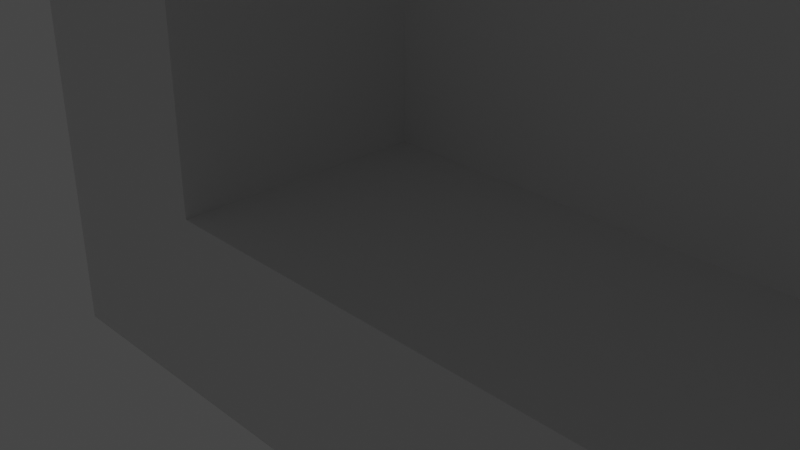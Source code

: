# Source: TopFrame.blend  (saved by Blender 2.82.7; exported with 4.5.12 LTS)
import bpy
from mathutils import Matrix  # noqa: F401  (used for matrix-valued properties, if any)

bpy.ops.wm.read_factory_settings(use_empty=True)
scene = bpy.context.scene
scene.name = 'Scene'

# ---- collections
col_collection = bpy.data.collections.new('Collection'); scene.collection.children.link(col_collection)

# ---- materials (node trees are filled in below, after node groups)
mat_default_obj = bpy.data.materials.new('Default OBJ')
mat_default_obj.use_transparent_shadow = False

# ---- material node trees
mat_default_obj.use_nodes = True; mat_default_obj.node_tree.nodes.clear()
_N = mat_default_obj.node_tree.nodes; _L = mat_default_obj.node_tree.links
n0 = _N.new('ShaderNodeOutputMaterial'); n0.name = 'Material Output'; n0.location = (300, 300)
n1 = _N.new('ShaderNodeBsdfPrincipled'); n1.name = 'Principled BSDF'; n1.location = (10, 300)
n1.distribution = 'GGX'
n1.subsurface_method = 'BURLEY'
n1.inputs[3].default_value = 1.45
n1.inputs[27].default_value = (0.0, 0.0, 0.0, 1.0)
n1.inputs[28].default_value = 1.0
_L.new(n1.outputs[0], n0.inputs[0])
n0.is_active_output = True

# ---- world
world_world = bpy.data.worlds.new('World'); scene.world = world_world
world_world.use_nodes = True; world_world.node_tree.nodes.clear()
_N = world_world.node_tree.nodes; _L = world_world.node_tree.links
n0 = _N.new('ShaderNodeOutputWorld'); n0.name = 'World Output'; n0.location = (300, 300)
n1 = _N.new('ShaderNodeBackground'); n1.name = 'Background'; n1.location = (10, 300)
n1.inputs[0].default_value = (0.05088, 0.05088, 0.05088, 1.0)
_L.new(n1.outputs[0], n0.inputs[0])
n0.is_active_output = True
world_world.color = (0.05088, 0.05088, 0.05088)
world_world.use_sun_shadow = False
world_world.sun_shadow_jitter_overblur = 0.0

# ---- cameras
cam_camera = bpy.data.cameras.new('Camera')
cam_camera.clip_end = 100.0
cam_camera.ortho_scale = 7.314

# ---- lights
light_light = bpy.data.lights.new('Light', 'POINT')
light_light.transmission_factor = 0.0
light_light.energy = 1000.0
light_light.shadow_soft_size = 0.1
light_light.shadow_maximum_resolution = 0.006
light_light.use_absolute_resolution = True

# ---- meshes
me_obj1 = bpy.data.meshes.new('obj1')
me_obj1.from_pydata([(0.2001, 74.78, -1.845e-05), (0.2001, 1.389, 6.048e-06), (140.1, 1.389, 6.048e-06), (140.1, 74.78, -1.845e-05), (90.0, 56.27, -1.571), (90.44, 56.31, -1.571), (90.87, 56.44, -1.571), (91.26, 56.65, -1.571), (91.6, 56.93, -1.571), (91.88, 57.27, -1.571), (92.09, 57.66, -1.571), (92.22, 58.09, -1.571), (92.26, 58.53, -1.571), (92.22, 58.97, -1.571), (92.09, 59.4, -1.571), (91.88, 59.79, -1.571), (91.6, 60.13, -1.571), (91.26, 60.41, -1.571), (90.87, 60.62, -1.571), (90.44, 60.75, -1.571), (90.0, 60.79, -1.571), (89.56, 60.75, -1.571), (89.13, 60.62, -1.571), (88.74, 60.41, -1.571), (88.4, 60.13, -1.571), (88.12, 59.79, -1.571), (87.91, 59.4, -1.571), (87.78, 58.97, -1.571), (87.74, 58.53, -1.571), (87.78, 58.09, -1.571), (87.91, 57.66, -1.571), (88.12, 57.27, -1.571), (88.4, 56.93, -1.571), (88.74, 56.65, -1.571), (89.13, 56.44, -1.571), (89.56, 56.31, -1.571), (90.0, 56.27, -2.071), (90.44, 56.31, -2.071), (90.87, 56.44, -2.071), (91.26, 56.65, -2.071), (91.6, 56.93, -2.071), (91.88, 57.27, -2.071), (92.09, 57.66, -2.071), (92.22, 58.09, -2.071), (92.26, 58.53, -2.071), (92.22, 58.97, -2.071), (92.09, 59.4, -2.071), (91.88, 59.79, -2.071), (91.6, 60.13, -2.071), (91.26, 60.41, -2.071), (90.87, 60.62, -2.071), (90.44, 60.75, -2.071), (90.0, 60.79, -2.071), (89.56, 60.75, -2.071), (89.13, 60.62, -2.071), (88.74, 60.41, -2.071), (88.4, 60.13, -2.071), (88.12, 59.79, -2.071), (87.91, 59.4, -2.071), (87.78, 58.97, -2.071), (87.74, 58.53, -2.071), (87.78, 58.09, -2.071), (87.91, 57.66, -2.071), (88.12, 57.27, -2.071), (88.4, 56.93, -2.071), (88.74, 56.65, -2.071), (89.13, 56.44, -2.071), (89.56, 56.31, -2.071), (90.0, 57.09, -1.571), (90.28, 57.12, -1.571), (90.55, 57.2, -1.571), (90.8, 57.33, -1.571), (91.02, 57.51, -1.571), (91.2, 57.73, -1.571), (91.33, 57.98, -1.571), (91.41, 58.25, -1.571), (91.44, 58.53, -1.571), (91.41, 58.81, -1.571), (91.33, 59.08, -1.571), (91.2, 59.33, -1.571), (91.02, 59.55, -1.571), (90.8, 59.73, -1.571), (90.55, 59.86, -1.571), (90.28, 59.94, -1.571), (90.0, 59.97, -1.571), (89.72, 59.94, -1.571), (89.45, 59.86, -1.571), (89.2, 59.73, -1.571), (88.98, 59.55, -1.571), (88.8, 59.33, -1.571), (88.67, 59.08, -1.571), (88.59, 58.81, -1.571), (88.56, 58.53, -1.571), (88.59, 58.25, -1.571), (88.67, 57.98, -1.571), (88.8, 57.73, -1.571), (88.98, 57.51, -1.571), (89.2, 57.33, -1.571), (89.45, 57.2, -1.571), (89.72, 57.12, -1.571), (90.0, 57.09, -9.179e-06), (90.28, 57.12, -9.179e-06), (90.55, 57.2, -9.239e-06), (90.8, 57.33, -9.239e-06), (91.02, 57.51, -9.239e-06), (91.2, 57.73, -9.298e-06), (91.33, 57.98, -9.418e-06), (91.41, 58.25, -9.477e-06), (91.44, 58.53, -9.537e-06), (91.41, 58.81, -9.656e-06), (91.33, 59.08, -9.716e-06), (91.2, 59.33, -9.775e-06), (91.02, 59.55, -9.835e-06), (90.8, 59.73, -9.835e-06), (90.55, 59.86, -1.001e-05), (90.28, 59.94, -1.001e-05), (90.0, 59.97, -9.894e-06), (89.72, 59.94, -1.001e-05), (89.45, 59.86, -1.001e-05), (89.2, 59.73, -9.835e-06), (88.98, 59.55, -9.835e-06), (88.8, 59.33, -9.775e-06), (88.67, 59.08, -9.716e-06), (88.59, 58.81, -9.656e-06), (88.56, 58.53, -9.537e-06), (88.59, 58.25, -9.477e-06), (88.67, 57.98, -9.418e-06), (88.8, 57.73, -9.298e-06), (88.98, 57.51, -9.239e-06), (89.2, 57.33, -9.239e-06), (89.45, 57.2, -9.239e-06), (89.72, 57.12, -9.179e-06), (66.0, 24.73, -7.767e-06), (66.15, 24.74, -7.737e-06), (66.29, 24.79, -7.738e-06), (66.42, 24.86, -7.769e-06), (66.53, 24.95, -7.77e-06), (66.63, 25.06, -7.802e-06), (66.7, 25.19, -7.863e-06), (66.74, 25.33, -7.925e-06), (66.75, 25.48, -7.957e-06), (66.74, 25.63, -7.989e-06), (66.7, 25.77, -8.051e-06), (66.63, 25.9, -8.083e-06), (66.53, 26.01, -8.115e-06), (66.42, 26.11, -8.176e-06), (66.29, 26.18, -8.177e-06), (66.15, 26.22, -8.177e-06), (66.0, 26.23, -8.178e-06), (65.85, 26.22, -8.177e-06), (65.71, 26.18, -8.177e-06), (65.58, 26.11, -8.176e-06), (65.47, 26.01, -8.115e-06), (65.37, 25.9, -8.083e-06), (65.3, 25.77, -8.051e-06), (65.26, 25.63, -7.989e-06), (65.25, 25.48, -7.957e-06), (65.26, 25.33, -7.925e-06), (65.3, 25.19, -7.863e-06), (65.37, 25.06, -7.802e-06), (65.47, 24.95, -7.77e-06), (65.58, 24.86, -7.769e-06), (65.71, 24.79, -7.738e-06), (65.85, 24.74, -7.737e-06), (66.0, 24.8, -0.721), (66.13, 24.81, -0.721), (66.26, 24.85, -0.721), (66.38, 24.92, -0.721), (66.48, 25.0, -0.721), (66.57, 25.1, -0.721), (66.63, 25.22, -0.721), (66.67, 25.35, -0.721), (66.68, 25.48, -0.721), (66.67, 25.61, -0.721), (66.63, 25.74, -0.721), (66.57, 25.86, -0.721), (66.48, 25.96, -0.721), (66.38, 26.05, -0.721), (66.26, 26.11, -0.721), (66.13, 26.15, -0.721), (66.0, 26.16, -0.721), (65.87, 26.15, -0.721), (65.74, 26.11, -0.721), (65.62, 26.05, -0.721), (65.52, 25.96, -0.721), (65.43, 25.86, -0.721), (65.37, 25.74, -0.721), (65.33, 25.61, -0.721), (65.32, 25.48, -0.721), (65.33, 25.35, -0.721), (65.37, 25.22, -0.721), (65.43, 25.1, -0.721), (65.52, 25.0, -0.721), (65.62, 24.92, -0.721), (65.74, 24.85, -0.721), (65.87, 24.81, -0.721), (66.0, 24.12, -0.721), (66.26, 24.15, -0.721), (66.52, 24.23, -0.721), (66.75, 24.35, -0.721), (66.96, 24.52, -0.721), (67.13, 24.73, -0.721), (67.25, 24.96, -0.721), (67.33, 25.22, -0.721), (67.36, 25.48, -0.721), (67.33, 25.75, -0.721), (67.25, 26.0, -0.721), (67.13, 26.24, -0.721), (66.96, 26.44, -0.721), (66.75, 26.61, -0.721), (66.52, 26.74, -0.721), (66.26, 26.81, -0.721), (66.0, 26.84, -0.721), (65.74, 26.81, -0.721), (65.48, 26.74, -0.721), (65.25, 26.61, -0.721), (65.04, 26.44, -0.721), (64.87, 26.24, -0.721), (64.75, 26.0, -0.721), (64.67, 25.75, -0.721), (64.64, 25.48, -0.721), (64.67, 25.22, -0.721), (64.75, 24.96, -0.721), (64.87, 24.73, -0.721), (65.04, 24.52, -0.721), (65.25, 24.35, -0.721), (65.48, 24.23, -0.721), (65.74, 24.15, -0.721), (66.0, 24.12, -1.051), (66.26, 24.15, -1.051), (66.52, 24.23, -1.051), (66.75, 24.35, -1.051), (66.96, 24.52, -1.051), (67.13, 24.73, -1.051), (67.25, 24.96, -1.051), (67.33, 25.22, -1.051), (67.36, 25.48, -1.051), (67.33, 25.75, -1.051), (67.25, 26.0, -1.051), (67.13, 26.24, -1.051), (66.96, 26.44, -1.051), (66.75, 26.61, -1.051), (66.52, 26.74, -1.051), (66.26, 26.81, -1.051), (66.0, 26.84, -1.051), (65.74, 26.81, -1.051), (65.48, 26.74, -1.051), (65.25, 26.61, -1.051), (65.04, 26.44, -1.051), (64.87, 26.24, -1.051), (64.75, 26.0, -1.051), (64.67, 25.75, -1.051), (64.64, 25.48, -1.051), (64.67, 25.22, -1.051), (64.75, 24.96, -1.051), (64.87, 24.73, -1.051), (65.04, 24.52, -1.051), (65.25, 24.35, -1.051), (65.48, 24.23, -1.051), (65.74, 24.15, -1.051), (0.2001, 74.28, 1.547), (0.2001, 1.778, 1.547), (140.1, 1.777, 1.547), (140.1, 74.28, 1.547), (0.2001, 75.78, -1.908e-05), (140.1, 75.78, -1.908e-05), (0.2001, 75.78, 1.547), (140.1, 75.78, 1.547), (0.2001, 0.3889, 6.614e-06), (140.1, 0.3888, 6.614e-06), (0.2001, 0.3889, 1.547), (140.1, 0.3888, 1.547), (140.1, 74.78, -1.5), (0.2001, 74.78, -1.683), (0.2001, 1.389, -1.683), (140.1, 1.389, -1.5), (140.1, 75.78, -1.5), (0.2001, 75.78, -1.683), (0.2001, 0.3889, -1.683), (140.1, 0.3888, -1.5), (52.0, 6.489, -1.5), (52.0, 69.68, -1.5), (100.0, 6.489, -1.5), (100.0, 69.68, -1.5), (100.0, 74.78, -1.5), (100.0, 1.389, -1.5), (52.0, 74.78, -1.5), (52.0, 1.389, -1.5), (100.0, 70.58, -1.774e-05), (100.0, 5.589, 5.037e-06), (52.0, 70.58, -1.616e-05), (52.0, 1.389, 6.048e-06), (100.0, 70.58, -1.0), (100.0, 5.589, -1.0), (52.0, 70.58, -1.0), (52.0, 5.589, -1.0), (100.0, 69.68, -1.0), (100.0, 6.489, -1.0), (52.0, 69.68, -1.0), (52.0, 6.489, -1.0), (100.0, 1.389, 6.048e-06), (52.0, 5.589, 5.331e-06), (52.0, 74.78, -1.845e-05), (100.0, 74.78, -1.529e-05), (100.0, 74.78, -1.0), (52.0, 74.78, -1.0), (100.0, 1.389, -1.0), (52.0, 1.389, -1.0), (42.0, 0.3889, -1.5), (42.0, 75.78, -1.5), (42.0, 1.389, -1.5), (42.0, 74.78, -1.5), (0.2001, 74.78, -2.0), (0.2001, 1.389, -2.0), (0.2001, 75.78, -2.0), (0.2001, 0.3889, -2.0), (42.0, 0.3889, -2.0), (42.0, 75.78, -2.0), (42.0, 1.389, -2.0), (42.0, 74.78, -2.0), (138.6, 74.28, 1.547), (138.6, 1.778, 1.547), (1.7, 74.28, 1.547), (1.7, 1.778, 1.547), (138.6, 74.28, 3.5), (138.6, 1.778, 3.5), (1.7, 74.28, 3.5), (1.7, 1.778, 3.5), (0.2001, 75.78, 3.5), (140.1, 75.78, 3.5), (0.2001, 0.3889, 3.5), (140.1, 0.3888, 3.5), (0.2001, 74.28, 3.5), (0.2001, 1.778, 3.5), (140.1, 1.777, 3.5), (140.1, 74.28, 3.5), (138.6, 74.28, 3.5), (1.7, 74.28, 3.5), (138.6, 1.778, 3.5), (1.7, 1.778, 3.5), (1.2, 74.78, -1.845e-05), (1.2, 1.389, 6.048e-06), (1.2, 75.78, -1.683), (1.2, 74.78, -1.2), (1.2, 75.78, -2.0), (1.2, 74.78, -2.0), (1.2, 0.3889, -1.683), (1.2, 1.389, -1.2), (1.2, 0.3889, -2.0), (1.2, 1.389, -2.0), (0.2001, 1.389, -1.544), (52.0, 1.389, -1.0), (52.0, 1.389, 6.048e-06), (0.2001, 1.389, 6.048e-06), (11.0, 74.78, -1.5), (11.0, 74.78, -1.845e-05), (11.0, 1.389, -1.5), (11.0, 1.389, 6.048e-06), (11.0, 64.78, -1.5), (11.0, 64.78, -1.681e-05), (11.0, 11.78, -1.5), (11.0, 11.78, 4.349e-06), (8.2, 60.78, -1.5), (8.2, 60.78, -1.615e-05), (8.2, 15.78, -1.5), (8.2, 15.78, 3.694e-06), (12.0, 74.78, -1.845e-05), (12.0, 74.78, -1.5), (12.0, 1.389, -1.5), (12.0, 1.389, 6.048e-06), (12.0, 12.28, -1.5), (12.0, 12.28, -1.999e-06), (12.0, 64.28, -1.657e-05), (12.0, 64.28, -1.5), (9.2, 16.28, -1.5), (9.2, 16.28, -2.744e-06), (9.2, 60.28, -1.589e-05), (9.2, 60.28, -1.5)], [(366, 355), (357, 369)], [(10, 9, 41, 42), (24, 23, 55, 56), (11, 10, 42, 43), (25, 24, 56, 57), (12, 11, 43, 44), (26, 25, 57, 58), (13, 12, 44, 45), (27, 26, 58, 59), (14, 13, 45, 46), (28, 27, 59, 60), (15, 14, 46, 47), (29, 28, 60, 61), (16, 15, 47, 48), (30, 29, 61, 62), (17, 16, 48, 49), (31, 30, 62, 63), (18, 17, 49, 50), (5, 4, 36, 37), (32, 31, 63, 64), (19, 18, 50, 51), (6, 5, 37, 38), (33, 32, 64, 65), (20, 19, 51, 52), (7, 6, 38, 39), (34, 33, 65, 66), (21, 20, 52, 53), (8, 7, 39, 40), (35, 34, 66, 67), (22, 21, 53, 54), (9, 8, 40, 41), (4, 35, 67, 36), (23, 22, 54, 55), (37, 36, 67, 66, 65, 64, 63, 62, 61, 60, 59, 58, 57, 56, 55, 54, 53, 52, 51, 50, 49, 48, 47, 46, 45, 44, 43, 42, 41, 40, 39, 38), (9, 10, 74, 73), (23, 24, 88, 87), (10, 11, 75, 74), (24, 25, 89, 88), (11, 12, 76, 75), (25, 26, 90, 89), (12, 13, 77, 76), (26, 27, 91, 90), (13, 14, 78, 77), (27, 28, 92, 91), (14, 15, 79, 78), (28, 29, 93, 92), (15, 16, 80, 79), (29, 30, 94, 93), (16, 17, 81, 80), (30, 31, 95, 94), (17, 18, 82, 81), (4, 5, 69, 68), (31, 32, 96, 95), (18, 19, 83, 82), (5, 6, 70, 69), (32, 33, 97, 96), (19, 20, 84, 83), (6, 7, 71, 70), (33, 34, 98, 97), (20, 21, 85, 84), (7, 8, 72, 71), (34, 35, 99, 98), (21, 22, 86, 85), (8, 9, 73, 72), (35, 4, 68, 99), (22, 23, 87, 86), (84, 85, 117, 116), (71, 72, 104, 103), (98, 99, 131, 130), (85, 86, 118, 117), (72, 73, 105, 104), (99, 68, 100, 131), (86, 87, 119, 118), (73, 74, 106, 105), (87, 88, 120, 119), (74, 75, 107, 106), (88, 89, 121, 120), (75, 76, 108, 107), (89, 90, 122, 121), (76, 77, 109, 108), (90, 91, 123, 122), (77, 78, 110, 109), (91, 92, 124, 123), (78, 79, 111, 110), (92, 93, 125, 124), (79, 80, 112, 111), (93, 94, 126, 125), (80, 81, 113, 112), (94, 95, 127, 126), (81, 82, 114, 113), (68, 69, 101, 100), (95, 96, 128, 127), (82, 83, 115, 114), (69, 70, 102, 101), (96, 97, 129, 128), (83, 84, 116, 115), (70, 71, 103, 102), (97, 98, 130, 129), (155, 154, 186, 187), (142, 141, 173, 174), (156, 155, 187, 188), (143, 142, 174, 175), (157, 156, 188, 189), (144, 143, 175, 176), (158, 157, 189, 190), (145, 144, 176, 177), (159, 158, 190, 191), (146, 145, 177, 178), (133, 132, 164, 165), (160, 159, 191, 192), (147, 146, 178, 179), (134, 133, 165, 166), (161, 160, 192, 193), (148, 147, 179, 180), (135, 134, 166, 167), (162, 161, 193, 194), (149, 148, 180, 181), (136, 135, 167, 168), (163, 162, 194, 195), (150, 149, 181, 182), (137, 136, 168, 169), (132, 163, 195, 164), (151, 150, 182, 183), (138, 137, 169, 170), (152, 151, 183, 184), (139, 138, 170, 171), (153, 152, 184, 185), (140, 139, 171, 172), (154, 153, 185, 186), (141, 140, 172, 173), (182, 181, 213, 214), (169, 168, 200, 201), (164, 195, 227, 196), (183, 182, 214, 215), (170, 169, 201, 202), (184, 183, 215, 216), (171, 170, 202, 203), (185, 184, 216, 217), (172, 171, 203, 204), (186, 185, 217, 218), (173, 172, 204, 205), (187, 186, 218, 219), (174, 173, 205, 206), (188, 187, 219, 220), (175, 174, 206, 207), (189, 188, 220, 221), (176, 175, 207, 208), (190, 189, 221, 222), (177, 176, 208, 209), (191, 190, 222, 223), (178, 177, 209, 210), (165, 164, 196, 197), (192, 191, 223, 224), (179, 178, 210, 211), (166, 165, 197, 198), (193, 192, 224, 225), (180, 179, 211, 212), (167, 166, 198, 199), (194, 193, 225, 226), (181, 180, 212, 213), (168, 167, 199, 200), (195, 194, 226, 227), (217, 216, 248, 249), (204, 203, 235, 236), (218, 217, 249, 250), (205, 204, 236, 237), (219, 218, 250, 251), (206, 205, 237, 238), (220, 219, 251, 252), (207, 206, 238, 239), (221, 220, 252, 253), (208, 207, 239, 240), (222, 221, 253, 254), (209, 208, 240, 241), (223, 222, 254, 255), (210, 209, 241, 242), (197, 196, 228, 229), (224, 223, 255, 256), (211, 210, 242, 243), (198, 197, 229, 230), (225, 224, 256, 257), (212, 211, 243, 244), (199, 198, 230, 231), (226, 225, 257, 258), (213, 212, 244, 245), (200, 199, 231, 232), (227, 226, 258, 259), (214, 213, 245, 246), (201, 200, 232, 233), (196, 227, 259, 228), (215, 214, 246, 247), (202, 201, 233, 234), (216, 215, 247, 248), (203, 202, 234, 235), (229, 228, 259, 258, 257, 256, 255, 254, 253, 252, 251, 250, 249, 248, 247, 246, 245, 244, 243, 242, 241, 240, 239, 238, 237, 236, 235, 234, 233, 232, 231, 230), (101, 102, 103, 104, 105, 106, 107, 108, 109, 110, 111, 112, 113, 114, 115, 116, 117, 118, 119, 120, 121, 122, 123, 124, 125, 126, 127, 128, 129, 130, 131, 100), (133, 134, 135, 136, 137, 138, 139, 140, 141, 142, 143, 144, 145, 146, 147, 148, 149, 150, 151, 152, 153, 154, 155, 156, 157, 158, 159, 160, 161, 162, 163, 132), (261, 260, 322, 323), (262, 2, 269, 271), (3, 2, 262, 263), (260, 0, 264, 266), (1, 0, 260, 261), (264, 265, 267, 266), (3, 265, 276, 272), (3, 263, 267, 265), (263, 320, 322, 260, 266, 267), (269, 268, 270, 271), (261, 323, 321, 262, 271, 270), (1, 261, 270, 268), (268, 269, 279, 308, 346, 278), (1, 268, 278, 274), (264, 0, 273, 277), (265, 264, 277, 342, 309, 276), (269, 2, 275, 279), (290, 288, 292, 294), (289, 301, 295, 293), (294, 292, 296, 298), (293, 295, 299, 297), (2, 300, 289, 288, 303, 3), (292, 288, 303, 304), (290, 294, 305, 302), (295, 301, 291, 307), (289, 293, 306, 300), (298, 296, 283, 281), (297, 299, 280, 282), (282, 280, 287, 285), (281, 283, 284, 286), (283, 296, 292, 304, 284), (281, 286, 305, 294, 298), (280, 299, 295, 307, 287), (285, 306, 293, 297, 282), (2, 275, 285, 306, 300), (350, 347, 341, 353), (0, 340, 343, 273), (272, 284, 304, 303, 3), (301, 289, 288, 290), (279, 275, 285, 287, 310, 308), (276, 309, 311, 286, 284, 272), (343, 354, 367, 311, 319, 345), (311, 309, 317, 319), (342, 277, 314, 344), (347, 274, 313, 349), (346, 308, 316, 348), (274, 278, 315, 313), (308, 310, 318, 316), (277, 273, 312, 314), (344, 345, 319, 317), (349, 348, 316, 318), (263, 262, 321, 320), (323, 322, 320, 321), (320, 322, 326, 324), (323, 321, 325, 327), (270, 271, 331, 330), (267, 266, 328, 329), (262, 263, 335, 334), (271, 262, 334, 331), (263, 267, 329, 335), (266, 260, 332, 328), (270, 261, 333, 330), (260, 261, 333, 332), (321, 320, 336, 338), (322, 323, 339, 337), (332, 337, 328), (333, 339, 330), (335, 329, 336), (334, 338, 331), (335, 336, 338, 334), (331, 338, 339, 330), (329, 328, 337, 336), (333, 339, 337, 332), (314, 312, 345, 344), (309, 342, 344, 317), (273, 343, 345, 312), (313, 315, 348, 349), (278, 346, 348, 315), (310, 368, 356, 347, 349, 318), (0, 273, 312, 313, 274, 350, 1, 353), (340, 343, 345, 349, 347, 341), (349, 345, 312, 313), (363, 365, 364, 362), (362, 358, 359, 363), (358, 354, 355, 359), (364, 365, 361, 360), (360, 361, 357, 356), (370, 371, 369, 368), (360, 356, 368, 370), (372, 373, 367, 366), (367, 354, 358, 373), (373, 372, 376, 377), (371, 370, 374, 375), (374, 377, 376, 375), (364, 360, 370, 374), (362, 364, 374, 377), (358, 362, 377, 373), (355, 354, 343, 340), (270, 347, 356, 357, 341, 261), (287, 351, 352, 369, 368, 310), (302, 305, 286, 311, 367, 366), (290, 302, 366, 372, 376, 375, 371, 369, 352, 301), (300, 2, 3, 303, 289, 288)])
_uv = me_obj1.uv_layers.new(name='UVMap')
_uv.uv.foreach_set('vector', [0.0, 0.0, 0.0, 0.0, 0.0, 0.0, 0.0, 0.0, 0.0, 0.0, 0.0, 0.0, 0.0, 0.0, 0.0, 0.0, 0.0, 0.0, 0.0, 0.0, 0.0, 0.0, 0.0, 0.0, 0.0, 0.0, 0.0, 0.0, 0.0, 0.0, 0.0, 0.0, 0.0, 0.0, 0.0, 0.0, 0.0, 0.0, 0.0, 0.0, 0.0, 0.0, 0.0, 0.0, 0.0, 0.0, 0.0, 0.0, 0.0, 0.0, 0.0, 0.0, 0.0, 0.0, 0.0, 0.0, 0.0, 0.0, 0.0, 0.0, 0.0, 0.0, 0.0, 0.0, 0.0, 0.0, 0.0, 0.0, 0.0, 0.0, 0.0, 0.0, 0.0, 0.0, 0.0, 0.0, 0.0, 0.0, 0.0, 0.0, 0.0, 0.0, 0.0, 0.0, 0.0, 0.0, 0.0, 0.0, 0.0, 0.0, 0.0, 0.0, 0.0, 0.0, 0.0, 0.0, 0.0, 0.0, 0.0, 0.0, 0.0, 0.0, 0.0, 0.0, 0.0, 0.0, 0.0, 0.0, 0.0, 0.0, 0.0, 0.0, 0.0, 0.0, 0.0, 0.0, 0.0, 0.0, 0.0, 0.0, 0.0, 0.0, 0.0, 0.0, 0.0, 0.0, 0.0, 0.0, 0.0, 0.0, 0.0, 0.0, 0.0, 0.0, 0.0, 0.0, 0.0, 0.0, 0.0, 0.0, 0.0, 0.0, 0.0, 0.0, 0.0, 0.0, 0.0, 0.0, 0.0, 0.0, 0.0, 0.0, 0.0, 0.0, 0.0, 0.0, 0.0, 0.0, 0.0, 0.0, 0.0, 0.0, 0.0, 0.0, 0.0, 0.0, 0.0, 0.0, 0.0, 0.0, 0.0, 0.0, 0.0, 0.0, 0.0, 0.0, 0.0, 0.0, 0.0, 0.0, 0.0, 0.0, 0.0, 0.0, 0.0, 0.0, 0.0, 0.0, 0.0, 0.0, 0.0, 0.0, 0.0, 0.0, 0.0, 0.0, 0.0, 0.0, 0.0, 0.0, 0.0, 0.0, 0.0, 0.0, 0.0, 0.0, 0.0, 0.0, 0.0, 0.0, 0.0, 0.0, 0.0, 0.0, 0.0, 0.0, 0.0, 0.0, 0.0, 0.0, 0.0, 0.0, 0.0, 0.0, 0.0, 0.0, 0.0, 0.0, 0.0, 0.0, 0.0, 0.0, 0.0, 0.0, 0.0, 0.0, 0.0, 0.0, 0.0, 0.0, 0.0, 0.0, 0.0, 0.0, 0.0, 0.0, 0.0, 0.0, 0.0, 0.0, 0.0, 0.0, 0.0, 0.0, 0.0, 0.0, 0.0, 0.0, 0.0, 0.0, 0.0, 0.0, 0.0, 0.0, 0.0, 0.0, 0.0, 0.0, 0.0, 0.0, 0.0, 0.0, 0.0, 0.0, 0.0, 0.0, 0.0, 0.0, 0.0, 0.0, 0.0, 0.0, 0.0, 0.0, 0.0, 0.0, 0.0, 0.0, 0.0, 0.0, 0.0, 0.0, 0.0, 0.0, 0.0, 0.0, 0.0, 0.0, 0.0, 0.0, 0.0, 0.0, 0.0, 0.0, 0.0, 0.0, 0.0, 0.0, 0.0, 0.0, 0.0, 0.0, 0.0, 0.0, 0.0, 0.0, 0.0, 0.0, 0.0, 0.0, 0.0, 0.0, 0.0, 0.0, 0.0, 0.0, 0.0, 0.0, 0.0, 0.0, 0.0, 0.0, 0.0, 0.0, 0.0, 0.0, 0.0, 0.0, 0.0, 0.0, 0.0, 0.0, 0.0, 0.0, 0.0, 0.0, 0.0, 0.0, 0.0, 0.0, 0.0, 0.0, 0.0, 0.0, 0.0, 0.0, 0.0, 0.0, 0.0, 0.0, 0.0, 0.0, 0.0, 0.0, 0.0, 0.0, 0.0, 0.0, 0.0, 0.0, 0.0, 0.0, 0.0, 0.0, 0.0, 0.0, 0.0, 0.0, 0.0, 0.0, 0.0, 0.0, 0.0, 0.0, 0.0, 0.0, 0.0, 0.0, 0.0, 0.0, 0.0, 0.0, 0.0, 0.0, 0.0, 0.0, 0.0, 0.0, 0.0, 0.0, 0.0, 0.0, 0.0, 0.0, 0.0, 0.0, 0.0, 0.0, 0.0, 0.0, 0.0, 0.0, 0.0, 0.0, 0.0, 0.0, 0.0, 0.0, 0.0, 0.0, 0.0, 0.0, 0.0, 0.0, 0.0, 0.0, 0.0, 0.0, 0.0, 0.0, 0.0, 0.0, 0.0, 0.0, 0.0, 0.0, 0.0, 0.0, 0.0, 0.0, 0.0, 0.0, 0.0, 0.0, 0.0, 0.0, 0.0, 0.0, 0.0, 0.0, 0.0, 0.0, 0.0, 0.0, 0.0, 0.0, 0.0, 0.0, 0.0, 0.0, 0.0, 0.0, 0.0, 0.0, 0.0, 0.0, 0.0, 0.0, 0.0, 0.0, 0.0, 0.0, 0.0, 0.0, 0.0, 0.0, 0.0, 0.0, 0.0, 0.0, 0.0, 0.0, 0.0, 0.0, 0.0, 0.0, 0.0, 0.0, 0.0, 0.0, 0.0, 0.0, 0.0, 0.0, 0.0, 0.0, 0.0, 0.0, 0.0, 0.0, 0.0, 0.0, 0.0, 0.0, 0.0, 0.0, 0.0, 0.0, 0.0, 0.0, 0.0, 0.0, 0.0, 0.0, 0.0, 0.0, 0.0, 0.0, 0.0, 0.0, 0.0, 0.0, 0.0, 0.0, 0.0, 0.0, 0.0, 0.0, 0.0, 0.0, 0.0, 0.0, 0.0, 0.0, 0.0, 0.0, 0.0, 0.0, 0.0, 0.0, 0.0, 0.0, 0.0, 0.0, 0.0, 0.0, 0.0, 0.0, 0.0, 0.0, 0.0, 0.0, 0.0, 0.0, 0.0, 0.0, 0.0, 0.0, 0.0, 0.0, 0.0, 0.0, 0.0, 0.0, 0.0, 0.0, 0.0, 0.0, 0.0, 0.0, 0.0, 0.0, 0.0, 0.0, 0.0, 0.0, 0.0, 0.0, 0.0, 0.0, 0.0, 0.0, 0.0, 0.0, 0.0, 0.0, 0.0, 0.0, 0.0, 0.0, 0.0, 0.0, 0.0, 0.0, 0.0, 0.0, 0.0, 0.0, 0.0, 0.0, 0.0, 0.0, 0.0, 0.0, 0.0, 0.0, 0.0, 0.0, 0.0, 0.0, 0.0, 0.0, 0.0, 0.0, 0.0, 0.0, 0.0, 0.0, 0.0, 0.0, 0.0, 0.0, 0.0, 0.0, 0.0, 0.0, 0.0, 0.0, 0.0, 0.0, 0.0, 0.0, 0.0, 0.0, 0.0, 0.0, 0.0, 0.0, 0.0, 0.0, 0.0, 0.0, 0.0, 0.0, 0.0, 0.0, 0.0, 0.0, 0.0, 0.0, 0.0, 0.0, 0.0, 0.0, 0.0, 0.0, 0.0, 0.0, 0.0, 0.0, 0.0, 0.0, 0.0, 0.0, 0.0, 0.0, 0.0, 0.0, 0.0, 0.0, 0.0, 0.0, 0.0, 0.0, 0.0, 0.0, 0.0, 0.0, 0.0, 0.0, 0.0, 0.0, 0.0, 0.0, 0.0, 0.0, 0.0, 0.0, 0.0, 0.0, 0.0, 0.0, 0.0, 0.0, 0.0, 0.0, 0.0, 0.0, 0.0, 0.0, 0.0, 0.0, 0.0, 0.0, 0.0, 0.0, 0.0, 0.0, 0.0, 0.0, 0.0, 0.0, 0.0, 0.0, 0.0, 0.0, 0.0, 0.0, 0.0, 0.0, 0.0, 0.0, 0.0, 0.0, 0.0, 0.0, 0.0, 0.0, 0.0, 0.0, 0.0, 0.0, 0.0, 0.0, 0.0, 0.0, 0.0, 0.0, 0.0, 0.0, 0.0, 0.0, 0.0, 0.0, 0.0, 0.0, 0.0, 0.0, 0.0, 0.0, 0.0, 0.0, 0.0, 0.0, 0.0, 0.0, 0.0, 0.0, 0.0, 0.0, 0.0, 0.0, 0.0, 0.0, 0.0, 0.0, 0.0, 0.0, 0.0, 0.0, 0.0, 0.0, 0.0, 0.0, 0.0, 0.0, 0.0, 0.0, 0.0, 0.0, 0.0, 0.0, 0.0, 0.0, 0.0, 0.0, 0.0, 0.0, 0.0, 0.0, 0.0, 0.0, 0.0, 0.0, 0.0, 0.0, 0.0, 0.0, 0.0, 0.0, 0.0, 0.0, 0.0, 0.0, 0.0, 0.0, 0.0, 0.0, 0.0, 0.0, 0.0, 0.0, 0.0, 0.0, 0.0, 0.0, 0.0, 0.0, 0.0, 0.0, 0.0, 0.0, 0.0, 0.0, 0.0, 0.0, 0.0, 0.0, 0.0, 0.0, 0.0, 0.0, 0.0, 0.0, 0.0, 0.0, 0.0, 0.0, 0.0, 0.0, 0.0, 0.0, 0.0, 0.0, 0.0, 0.0, 0.0, 0.0, 0.0, 0.0, 0.0, 0.0, 0.0, 0.0, 0.0, 0.0, 0.0, 0.0, 0.0, 0.0, 0.0, 0.0, 0.0, 0.0, 0.0, 0.0, 0.0, 0.0, 0.0, 0.0, 0.0, 0.0, 0.0, 0.0, 0.0, 0.0, 0.0, 0.0, 0.0, 0.0, 0.0, 0.0, 0.0, 0.0, 0.0, 0.0, 0.0, 0.0, 0.0, 0.0, 0.0, 0.0, 0.0, 0.0, 0.0, 0.0, 0.0, 0.0, 0.0, 0.0, 0.0, 0.0, 0.0, 0.0, 0.0, 0.0, 0.0, 0.0, 0.0, 0.0, 0.0, 0.0, 0.0, 0.0, 0.0, 0.0, 0.0, 0.0, 0.0, 0.0, 0.0, 0.0, 0.0, 0.0, 0.0, 0.0, 0.0, 0.0, 0.0, 0.0, 0.0, 0.0, 0.0, 0.0, 0.0, 0.0, 0.0, 0.0, 0.0, 0.0, 0.0, 0.0, 0.0, 0.0, 0.0, 0.0, 0.0, 0.0, 0.0, 0.0, 0.0, 0.0, 0.0, 0.0, 0.0, 0.0, 0.0, 0.0, 0.0, 0.0, 0.0, 0.0, 0.0, 0.0, 0.0, 0.0, 0.0, 0.0, 0.0, 0.0, 0.0, 0.0, 0.0, 0.0, 0.0, 0.0, 0.0, 0.0, 0.0, 0.0, 0.0, 0.0, 0.0, 0.0, 0.0, 0.0, 0.0, 0.0, 0.0, 0.0, 0.0, 0.0, 0.0, 0.0, 0.0, 0.0, 0.0, 0.0, 0.0, 0.0, 0.0, 0.0, 0.0, 0.0, 0.0, 0.0, 0.0, 0.0, 0.0, 0.0, 0.0, 0.0, 0.0, 0.0, 0.0, 0.0, 0.0, 0.0, 0.0, 0.0, 0.0, 0.0, 0.0, 0.0, 0.0, 0.0, 0.0, 0.0, 0.0, 0.0, 0.0, 0.0, 0.0, 0.0, 0.0, 0.0, 0.0, 0.0, 0.0, 0.0, 0.0, 0.0, 0.0, 0.0, 0.0, 0.0, 0.0, 0.0, 0.0, 0.0, 0.0, 0.0, 0.0, 0.0, 0.0, 0.0, 0.0, 0.0, 0.0, 0.0, 0.0, 0.0, 0.0, 0.0, 0.0, 0.0, 0.0, 0.0, 0.0, 0.0, 0.0, 0.0, 0.0, 0.0, 0.0, 0.0, 0.0, 0.0, 0.0, 0.0, 0.0, 0.0, 0.0, 0.0, 0.0, 0.0, 0.0, 0.0, 0.0, 0.0, 0.0, 0.0, 0.0, 0.0, 0.0, 0.0, 0.0, 0.0, 0.0, 0.0, 0.0, 0.0, 0.0, 0.0, 0.0, 0.0, 0.0, 0.0, 0.0, 0.0, 0.0, 0.0, 0.0, 0.0, 0.0, 0.0, 0.0, 0.0, 0.0, 0.0, 0.0, 0.0, 0.0, 0.0, 0.0, 0.0, 0.0, 0.0, 0.0, 0.0, 0.0, 0.0, 0.0, 0.0, 0.0, 0.0, 0.0, 0.0, 0.0, 0.0, 0.0, 0.0, 0.0, 0.0, 0.0, 0.0, 0.0, 0.0, 0.0, 0.0, 0.0, 0.0, 0.0, 0.0, 0.0, 0.0, 0.0, 0.0, 0.0, 0.0, 0.0, 0.0, 0.0, 0.0, 0.0, 0.0, 0.0, 0.0, 0.0, 0.0, 0.0, 0.0, 0.0, 0.0, 0.0, 0.0, 0.0, 0.0, 0.0, 0.0, 0.0, 0.0, 0.0, 0.0, 0.0, 0.0, 0.0, 0.0, 0.0, 0.0, 0.0, 0.0, 0.0, 0.0, 0.0, 0.0, 0.0, 0.0, 0.0, 0.0, 0.0, 0.0, 0.0, 0.0, 0.0, 0.0, 0.0, 0.0, 0.0, 0.0, 0.0, 0.0, 0.0, 0.0, 0.0, 0.0, 0.0, 0.0, 0.0, 0.0, 0.0, 0.0, 0.0, 0.0, 0.0, 0.0, 0.0, 0.0, 0.0, 0.0, 0.0, 0.0, 0.0, 0.0, 0.0, 0.0, 0.0, 0.0, 0.0, 0.0, 0.0, 0.0, 0.0, 0.0, 0.0, 0.0, 0.0, 0.0, 0.0, 0.0, 0.0, 0.0, 0.0, 0.0, 0.0, 0.0, 0.0, 0.0, 0.0, 0.0, 0.0, 0.0, 0.0, 0.0, 0.0, 0.0, 0.0, 0.0, 0.0, 0.0, 0.0, 0.0, 0.0, 0.0, 0.0, 0.0, 0.0, 0.0, 0.0, 0.0, 0.0, 0.0, 0.0, 0.0, 0.0, 0.0, 0.0, 0.0, 0.0, 0.0, 0.0, 0.0, 0.0, 0.0, 0.0, 0.0, 0.0, 0.0, 0.0, 0.0, 0.0, 0.0, 0.0, 0.0, 0.0, 0.0, 0.0, 0.0, 0.0, 0.0, 0.0, 0.0, 0.0, 0.0, 0.0, 0.0, 0.0, 0.0, 0.0, 0.0, 0.0, 0.0, 0.0, 0.0, 0.0, 0.0, 0.0, 0.0, 0.0, 0.0, 0.0, 0.0, 0.0, 0.0, 0.0, 0.0, 0.0, 0.0, 0.0, 0.0, 0.0, 0.0, 0.0, 0.0, 0.0, 0.0, 0.0, 0.0, 0.0, 0.0, 0.0, 0.0, 0.0, 0.0, 0.0, 0.0, 0.0, 0.0, 0.0, 0.0, 0.0, 0.0, 0.0, 0.0, 0.0, 0.0, 0.0, 0.0, 0.0, 0.0, 0.0, 0.0, 0.0, 0.0, 0.0, 0.0, 0.0, 0.0, 0.0, 0.0, 0.0, 0.0, 0.0, 0.0, 0.0, 0.0, 0.0, 0.0, 0.0, 0.0, 0.0, 0.0, 0.0, 0.0, 0.0, 0.0, 0.0, 0.0, 0.0, 0.0, 0.0, 0.0, 0.0, 0.0, 0.0, 0.0, 0.0, 0.0, 0.0, 0.0, 0.0, 0.0, 0.0, 0.0, 0.0, 0.0, 0.0, 0.0, 0.0, 0.0, 0.0, 0.0, 0.0, 0.0, 0.0, 0.0, 0.0, 0.0, 0.0, 0.0, 0.0, 0.0, 0.0, 0.0, 0.0, 0.0, 0.0, 0.0, 0.0, 0.0, 0.0, 0.0, 0.0, 0.0, 0.0, 0.0, 0.0, 0.0, 0.0, 0.0, 0.0, 0.0, 0.0, 0.0, 0.0, 0.0, 0.0, 0.0, 0.0, 0.0, 0.0, 0.0, 0.0, 0.0, 0.0, 0.0, 0.0, 0.0, 0.0, 0.0, 0.0, 0.0, 0.0, 0.0, 0.0, 0.0, 0.0, 0.0, 0.0, 0.0, 0.0, 0.0, 0.0, 0.0, 0.0, 0.0, 0.0, 0.0, 0.0, 0.0, 0.0, 0.0, 0.0, 0.0, 0.0, 0.0, 0.0, 0.0, 0.0, 0.0, 0.0, 0.0, 0.0, 0.0, 0.0, 0.0, 0.0, 0.0, 0.0, 0.0, 0.0, 0.0, 0.0, 0.0, 0.0, 0.0, 0.0, 0.0, 0.0, 0.0, 0.0, 0.0, 0.0, 0.0, 0.0, 0.0, 0.0, 0.0, 0.0, 0.0, 0.0, 0.0, 0.0, 0.0, 0.0, 0.0, 0.0, 0.0, 0.0, 0.0, 0.0, 0.0, 0.0, 0.0, 0.0, 0.0, 0.0, 0.0, 0.0, 0.0, 0.0, 0.0, 0.0, 0.0, 0.0, 0.0, 0.0, 0.0, 0.0, 0.0, 0.0, 0.0, 0.0, 0.0, 0.0, 0.0, 0.0, 0.0, 0.0, 0.0, 0.0, 0.0, 0.0, 0.0, 0.0, 0.0, 0.0, 0.0, 0.0, 0.0, 0.0, 0.0, 0.0, 0.0, 0.0, 0.0, 0.0, 0.0, 0.0, 0.0, 0.0, 0.0, 0.0, 0.0, 0.0, 0.0, 0.0, 0.0, 0.0, 0.0, 0.0, 0.0, 0.0, 0.0, 0.0, 0.0, 0.0, 0.0, 0.0, 0.0, 0.0, 0.0, 0.0, 0.0, 0.0, 0.0, 0.0, 0.0, 0.0, 0.0, 0.0, 0.0, 0.0, 0.0, 0.0, 0.0, 0.0, 0.0, 0.0, 0.0, 0.0, 0.0, 0.0, 0.0, 0.0, 0.0, 0.0, 0.0, 0.0, 0.0, 0.0, 0.0, 0.0, 0.0, 0.0, 0.0, 0.0, 0.0, 0.0, 0.0, 0.0, 0.0, 0.0, 0.0, 0.0, 0.0, 0.0, 0.0, 0.0, 0.0, 0.0, 0.0, 0.0, 0.0, 0.0, 0.0, 0.0, 0.0, 0.0, 0.0, 0.0, 0.0, 0.0, 0.0, 0.0, 0.0, 0.0, 0.0, 0.0, 0.0, 0.0, 0.0, 0.0, 0.0, 0.0, 0.0, 0.0, 0.0, 0.0, 0.0, 0.0, 0.0, 0.0, 0.0, 0.0, 0.0, 0.0, 0.0, 0.0, 0.0, 0.0, 0.0, 0.0, 0.0, 0.0, 0.0, 0.0, 0.0, 0.0, 0.0, 0.0, 0.0, 0.0, 0.0, 0.0, 0.0, 0.0, 0.0, 0.0, 0.0, 0.0, 0.0, 0.0, 0.0, 0.0, 0.0, 0.0, 0.0, 0.0, 0.0, 0.0, 0.0, 0.0, 0.0, 0.0, 0.0, 0.0, 0.0, 0.0, 0.0, 0.0, 0.0, 0.0, 0.0, 0.0, 0.0, 0.0, 0.0, 0.0, 0.0, 0.0, 0.0, 0.0, 0.0, 0.0, 0.0, 0.0, 0.0, 0.0, 0.0, 0.0, 0.0, 0.0, 0.0, 0.0, 0.0, 0.0, 0.0, 0.0, 0.0, 0.0, 0.0, 0.0, 0.0, 0.0, 0.0, 0.0, 0.0, 0.0, 0.0, 0.0, 0.0, 0.0, 0.0, 0.0, 0.0, 0.0, 0.0, 0.0, 0.0, 0.0, 0.0, 0.0, 0.0, 0.0, 0.0, 0.0, 0.0, 0.0, 0.0, 0.0, 0.0, 0.0, 0.0, 0.0, 0.0, 0.0, 0.0, 0.0, 0.0, 0.0, 0.0, 0.0, 0.0, 0.0, 0.0, 0.0, 0.0, 0.0, 0.0, 0.0, 0.0, 0.0, 0.0, 0.0, 0.0, 0.0, 0.0, 0.0, 0.0, 0.0, 0.0, 0.0, 0.0, 0.0, 0.0, 0.0, 0.0, 0.0, 0.0, 0.0, 0.0, 0.0, 0.0, 0.0, 0.0, 0.0, 0.0, 0.0, 0.0, 0.0, 0.0, 0.0, 0.0, 0.0, 0.0, 0.0, 0.0, 0.0, 0.0, 0.0, 0.0, 0.0, 0.0, 0.0, 0.0, 0.0, 0.0, 0.0, 0.0, 0.0, 0.0, 0.0, 0.0, 0.0, 0.0, 0.0, 0.0, 0.0, 0.0, 0.0, 0.0, 0.0, 0.0, 0.0, 0.0, 0.0, 0.0, 0.0, 0.0, 0.0, 0.0, 0.0, 0.0, 0.0, 0.0, 0.0, 0.0, 0.0, 0.0, 0.0, 0.0, 0.0, 0.0, 0.0, 0.0, 0.0, 0.0, 0.0, 0.0, 0.0, 0.0, 0.0, 0.0, 0.0, 0.0, 0.0, 0.0, 0.0, 0.0, 0.0, 0.0, 0.0, 0.0, 0.0, 0.0, 0.0, 0.0, 0.0, 0.0, 0.0, 0.0, 0.0, 0.0, 0.0, 0.0, 0.0, 0.0, 0.0, 0.0, 0.0, 0.0, 0.0, 0.0, 0.0, 0.0, 0.0, 0.0, 0.0, 0.0, 0.0, 0.0, 0.0, 0.0, 0.0, 0.0, 0.0, 0.0, 0.0, 0.0, 0.0, 0.0, 0.0, 0.0, 0.0, 0.0, 0.0, 0.0, 0.0, 0.0, 0.0, 0.0, 0.0, 0.0, 0.0, 0.0, 0.0, 0.0, 0.0, 0.0, 0.0, 0.0, 0.0, 0.0, 0.0, 0.0, 0.0, 0.0, 0.0, 0.0, 0.0, 0.0, 0.0, 0.0, 0.0, 0.0, 0.0, 0.0, 0.0, 0.0, 0.0, 0.0, 0.0, 0.0, 0.0, 0.0, 0.0, 0.0, 0.0, 0.0, 0.0, 0.0, 0.0, 0.0, 0.0, 0.0, 0.0, 0.0, 0.0, 0.0, 0.0, 0.0, 0.0, 0.0, 0.0, 0.0, 0.0, 0.0, 0.0, 0.0, 0.0, 0.0, 0.0, 0.0, 0.0, 0.0, 0.0, 0.0, 0.0, 0.0, 0.0, 0.0, 0.0, 0.0, 0.0, 0.0, 0.0, 0.0, 0.0, 0.0, 0.0, 0.0, 0.0, 0.0, 0.0, 0.0, 0.0, 0.0, 0.0, 0.0, 0.0, 0.0, 0.0, 0.0, 0.0, 0.0, 0.0, 0.0, 0.0, 0.0, 0.0, 0.0, 0.0, 0.0, 0.0, 0.0, 0.0, 0.0, 0.0, 0.0, 0.0, 0.0, 0.0, 0.0, 0.0, 0.0, 0.0, 0.0, 0.0, 0.0, 0.0, 0.0, 0.0, 0.0, 0.0, 0.0, 0.0, 0.0, 0.0, 0.0, 0.0, 0.0, 0.0, 0.0, 0.0, 0.0, 0.0, 0.0, 0.0, 0.0, 0.0, 0.0, 0.0, 0.0, 0.0, 0.0, 0.0, 0.0, 0.0, 0.0, 0.0, 0.0, 0.0, 0.0, 0.0, 0.0, 0.0, 0.0, 0.0, 0.0, 0.0, 0.0, 0.0, 0.0, 0.0, 0.0, 0.0, 0.0, 0.0, 0.0, 0.0, 0.0, 0.0, 0.0, 0.0, 0.0, 0.0, 0.0, 0.0, 0.0, 0.0, 0.0, 0.0, 0.0, 0.0, 0.0, 0.0, 0.0, 0.0, 0.0, 0.0, 0.0, 0.0, 0.0, 0.0, 0.0, 0.0, 0.0, 0.0, 0.0, 0.0, 0.0, 0.0, 0.0, 0.0, 0.0, 0.0, 0.0, 0.0, 0.0, 0.0, 0.0, 0.0, 0.0, 0.0, 0.0, 0.0, 0.0, 0.0, 0.0, 0.0, 0.0, 0.0, 0.0, 0.0, 0.0, 0.0, 0.0, 0.0, 0.0, 0.0, 0.0, 0.0, 0.0, 0.0, 0.0, 0.0, 0.0, 0.0, 0.0, 0.0, 0.0, 0.0, 0.0, 0.0, 0.0, 0.0, 0.0, 0.0, 0.0, 0.0, 0.0, 0.0, 0.0, 0.0, 0.0, 0.0, 0.0, 0.0, 0.0, 0.0, 0.0, 0.0, 0.0, 0.0, 0.0, 0.0, 0.0, 0.0, 0.0, 0.0, 0.0, 0.0, 0.0, 0.0, 0.0, 0.0, 0.0, 0.0, 0.0, 0.0, 0.0, 0.0, 0.0, 0.0, 0.0, 0.0, 0.0, 0.0, 0.0, 0.0, 0.0, 0.0, 0.0, 0.0, 0.0, 0.0, 0.0, 0.0, 0.0, 0.0, 0.0, 0.0, 0.0, 0.0, 0.0, 0.0, 0.0, 0.0, 0.0, 0.0, 0.0, 0.0, 0.0, 0.0, 0.0, 0.0, 0.0, 0.0, 0.0, 0.0, 0.0, 0.0, 0.0, 0.0, 0.0, 0.0, 0.0, 0.0, 0.0, 0.0, 0.0, 0.0, 0.0, 0.0, 0.0, 0.0, 0.0, 0.0, 0.0, 0.0, 0.0, 0.0, 0.0, 0.0, 0.0, 0.0, 0.0, 0.0, 0.0, 0.0, 0.0, 0.0, 0.0, 0.0, 0.0, 0.0, 0.0, 0.0, 0.0, 0.0, 0.0, 0.0, 0.0, 0.0, 0.0, 0.0, 0.0, 0.0, 0.0, 0.0, 0.0, 0.0, 0.0, 0.0, 0.0, 0.0, 0.0, 0.0, 0.0, 0.0, 0.0, 0.0, 0.0, 0.0, 0.0, 0.0, 0.0, 0.0, 0.0, 0.0, 0.0, 0.0, 0.0, 0.0, 0.0, 0.0, 0.0, 0.0, 0.0, 0.0, 0.0, 0.0, 0.0, 0.0, 0.0, 0.0, 0.0, 0.0, 0.0, 0.0, 0.0, 0.0, 0.0, 0.0, 0.0, 0.0, 0.0, 0.0, 0.0, 0.0, 0.0, 0.0, 0.0, 0.0, 0.0, 0.0, 0.0, 0.0, 0.0, 0.0, 0.0, 0.0, 0.0, 0.0, 0.0, 0.0, 0.0, 0.0, 0.0, 0.0, 0.0, 0.0, 0.0, 0.0, 0.0, 0.0, 0.0, 0.0, 0.0, 0.0, 0.0, 0.0, 0.0, 0.0, 0.0, 0.0, 0.0, 0.0, 0.0, 0.0, 0.0, 0.0, 0.0, 0.0, 0.0, 0.0, 0.0, 0.0, 0.0, 0.0, 0.0, 0.0, 0.0, 0.0, 0.0, 0.0, 0.0, 0.0, 0.0, 0.0, 0.0, 0.0, 0.0, 0.0, 0.0, 0.0, 0.0, 0.0, 0.0, 0.0, 0.0, 0.0, 0.0, 0.0, 0.0, 0.0, 0.0, 0.0, 0.0, 0.0, 0.0, 0.0, 0.0, 0.0, 0.0, 0.0, 0.0, 0.0, 0.0, 0.0, 0.0, 0.0, 0.0, 0.0, 0.0, 0.0, 0.0, 0.0, 0.0, 0.0, 0.0, 0.0, 0.0, 0.0, 0.0, 0.0, 0.0, 0.0, 0.0, 0.0, 0.0, 0.0, 0.0, 0.0, 0.0, 0.0, 0.0, 0.0, 0.0, 0.0, 0.0, 0.0, 0.0, 0.0, 0.0, 0.0, 0.0, 0.0, 0.0, 0.0, 0.0, 0.0, 0.0, 0.0, 0.0, 0.0, 0.0, 0.0, 0.0, 0.0, 0.0, 0.0, 0.0, 0.0, 0.0, 0.0, 0.0, 0.0, 0.0, 0.0, 0.0, 0.0, 0.0, 0.0, 0.0, 0.0, 0.0, 0.0, 0.0, 0.0, 0.0, 0.0, 0.0, 0.0, 0.0, 0.0, 0.0, 0.0, 0.0, 0.0, 0.0, 0.0, 0.0, 0.0, 0.0, 0.0, 0.0, 0.0, 0.0, 0.0, 0.0, 0.0, 0.0, 0.0, 0.0, 0.0, 0.0, 0.0, 0.0, 0.0, 0.0, 0.0, 0.0, 0.0, 0.0, 0.0, 0.0, 0.0, 0.0, 0.0, 0.0, 0.0, 0.0, 0.0, 0.0, 0.0, 0.0, 0.0, 0.0, 0.0, 0.0, 0.0, 0.0, 0.0, 0.0, 0.0, 0.0, 0.0, 0.0, 0.0, 0.0, 0.0, 0.0, 0.0, 0.0, 0.0, 0.0, 0.0, 0.0, 0.0, 0.0, 0.0, 0.0, 0.0, 0.0, 0.0, 0.0, 0.0, 0.0, 0.0, 0.0, 0.0, 0.0, 0.0, 0.0, 0.0, 0.0, 0.0, 0.0, 0.0, 0.0, 0.0, 0.0, 0.0, 0.0, 0.0, 0.0, 0.0, 0.0, 0.0, 0.0, 0.0, 0.0, 0.0, 0.0, 0.0, 0.0, 0.0, 0.0, 0.0, 0.0, 0.0, 0.0, 0.0, 0.0, 0.0, 0.0, 0.0, 0.0, 0.0, 0.0, 0.0, 0.0, 0.0, 0.0, 0.0, 0.0, 0.0, 0.0, 0.0, 0.0, 0.0, 0.0, 0.0, 0.0, 0.0, 0.0, 0.0, 0.0, 0.0, 0.0, 0.0, 0.0, 0.0, 0.0])
me_obj1.materials.append(mat_default_obj)
me_obj1.use_remesh_fix_poles = True
me_obj1.use_remesh_preserve_attributes = False
me_obj1.use_mirror_vertex_groups = False
me_obj1.update()

# ---- objects
ob_light = bpy.data.objects.new('Light', light_light)
ob_camera = bpy.data.objects.new('Camera', cam_camera)
ob_obj1 = bpy.data.objects.new('obj1', me_obj1)

# ---- transforms, parenting, visibility, modifiers, constraints
ob_light.location = (4.076, 1.005, 5.904)
ob_light.rotation_euler = (0.6503, 0.05522, 1.866)
ob_light.lock_rotations_4d = False
ob_light.empty_display_type = 'ARROWS'
ob_light.color = (0.0, 0.0, 0.0, 0.0)
ob_light.lineart.crease_threshold = 0.0
ob_camera.location = (7.359, -6.926, 4.958)
ob_camera.rotation_euler = (1.109, 0.0, 0.8149)
ob_camera.lock_rotations_4d = False
ob_camera.empty_display_type = 'ARROWS'
ob_camera.color = (0.0, 0.0, 0.0, 0.0)
ob_camera.display_type = 'WIRE'
ob_camera.lineart.crease_threshold = 0.0
ob_obj1.location = (0.0, 0.0, 0.0)
ob_obj1.rotation_euler = (1.571, -0.0, 0.0)
ob_obj1.lineart.crease_threshold = 0.0

# ---- collection membership
col_collection.objects.link(ob_light)
col_collection.objects.link(ob_camera)
col_collection.objects.link(ob_obj1)

# ---- scene / render settings (as saved in the file)
scene.camera = ob_camera
scene.frame_start = 1; scene.frame_end = 250; scene.frame_set(1)
scene.render.engine = 'BLENDER_EEVEE_NEXT'
scene.cycles.use_denoising = False
scene.cycles.samples = 128
scene.cycles.sampling_pattern = 'TABULATED_SOBOL'
scene.cycles.use_adaptive_sampling = False
scene.cycles.use_light_tree = False
scene.view_settings.view_transform = 'Filmic'
bpy.context.view_layer.update()
